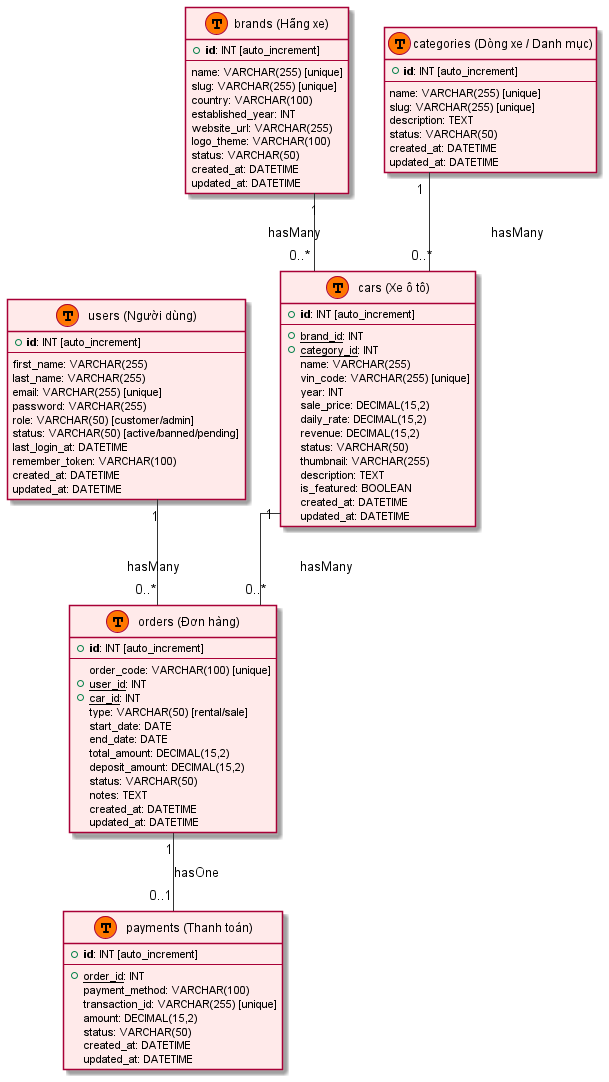

The diagram above was rendered by PlantUML. Its source (embedded in the PNG):
@startuml ERD - Sơ đồ quan hệ thực thể
' =============================================
' ERD: Sơ đồ quan hệ thực thể (Entity Relationship Diagram)
' Đồ án: Website quản lý bán ô tô (Kinetic)
' =============================================

!define Table(name,desc) class name as "desc" << (T,#FF7700) >>
!define pk(x) <b>x</b>
!define fk(x) <u>x</u>

' Cấu hình skinparam để sơ đồ đẹp đẽ hơn
skinparam linetype ortho
skinparam class {
  BackgroundColor #FFEAEA
  BorderColor #A80036
  ArrowColor #333333
  FontSize 12
}

Table(users, "users (Người dùng)") {
  + pk(id): INT [auto_increment]
  --
  first_name: VARCHAR(255)
  last_name: VARCHAR(255)
  email: VARCHAR(255) [unique]
  password: VARCHAR(255)
  role: VARCHAR(50) [customer/admin]
  status: VARCHAR(50) [active/banned/pending]
  last_login_at: DATETIME
  remember_token: VARCHAR(100)
  created_at: DATETIME
  updated_at: DATETIME
}

Table(brands, "brands (Hãng xe)") {
  + pk(id): INT [auto_increment]
  --
  name: VARCHAR(255) [unique]
  slug: VARCHAR(255) [unique]
  country: VARCHAR(100)
  established_year: INT
  website_url: VARCHAR(255)
  logo_theme: VARCHAR(100)
  status: VARCHAR(50)
  created_at: DATETIME
  updated_at: DATETIME
}

Table(categories, "categories (Dòng xe / Danh mục)") {
  + pk(id): INT [auto_increment]
  --
  name: VARCHAR(255) [unique]
  slug: VARCHAR(255) [unique]
  description: TEXT
  status: VARCHAR(50)
  created_at: DATETIME
  updated_at: DATETIME
}

Table(cars, "cars (Xe ô tô)") {
  + pk(id): INT [auto_increment]
  --
  + fk(brand_id): INT
  + fk(category_id): INT
  name: VARCHAR(255)
  vin_code: VARCHAR(255) [unique]
  year: INT
  sale_price: DECIMAL(15,2)
  daily_rate: DECIMAL(15,2)
  revenue: DECIMAL(15,2)
  status: VARCHAR(50)
  thumbnail: VARCHAR(255)
  description: TEXT
  is_featured: BOOLEAN
  created_at: DATETIME
  updated_at: DATETIME
}

Table(orders, "orders (Đơn hàng)") {
  + pk(id): INT [auto_increment]
  --
  order_code: VARCHAR(100) [unique]
  + fk(user_id): INT
  + fk(car_id): INT
  type: VARCHAR(50) [rental/sale]
  start_date: DATE
  end_date: DATE
  total_amount: DECIMAL(15,2)
  deposit_amount: DECIMAL(15,2)
  status: VARCHAR(50)
  notes: TEXT
  created_at: DATETIME
  updated_at: DATETIME
}

Table(payments, "payments (Thanh toán)") {
  + pk(id): INT [auto_increment]
  --
  + fk(order_id): INT
  payment_method: VARCHAR(100)
  transaction_id: VARCHAR(255) [unique]
  amount: DECIMAL(15,2)
  status: VARCHAR(50)
  created_at: DATETIME
  updated_at: DATETIME
}

' Mối quan hệ giữa các thực thể
brands "1" -- "0..*" cars : "hasMany"
categories "1" -- "0..*" cars : "hasMany"
users "1" -- "0..*" orders : "hasMany"
cars "1" -- "0..*" orders : "hasMany"
orders "1" -- "0..1" payments : "hasOne"

@enduml